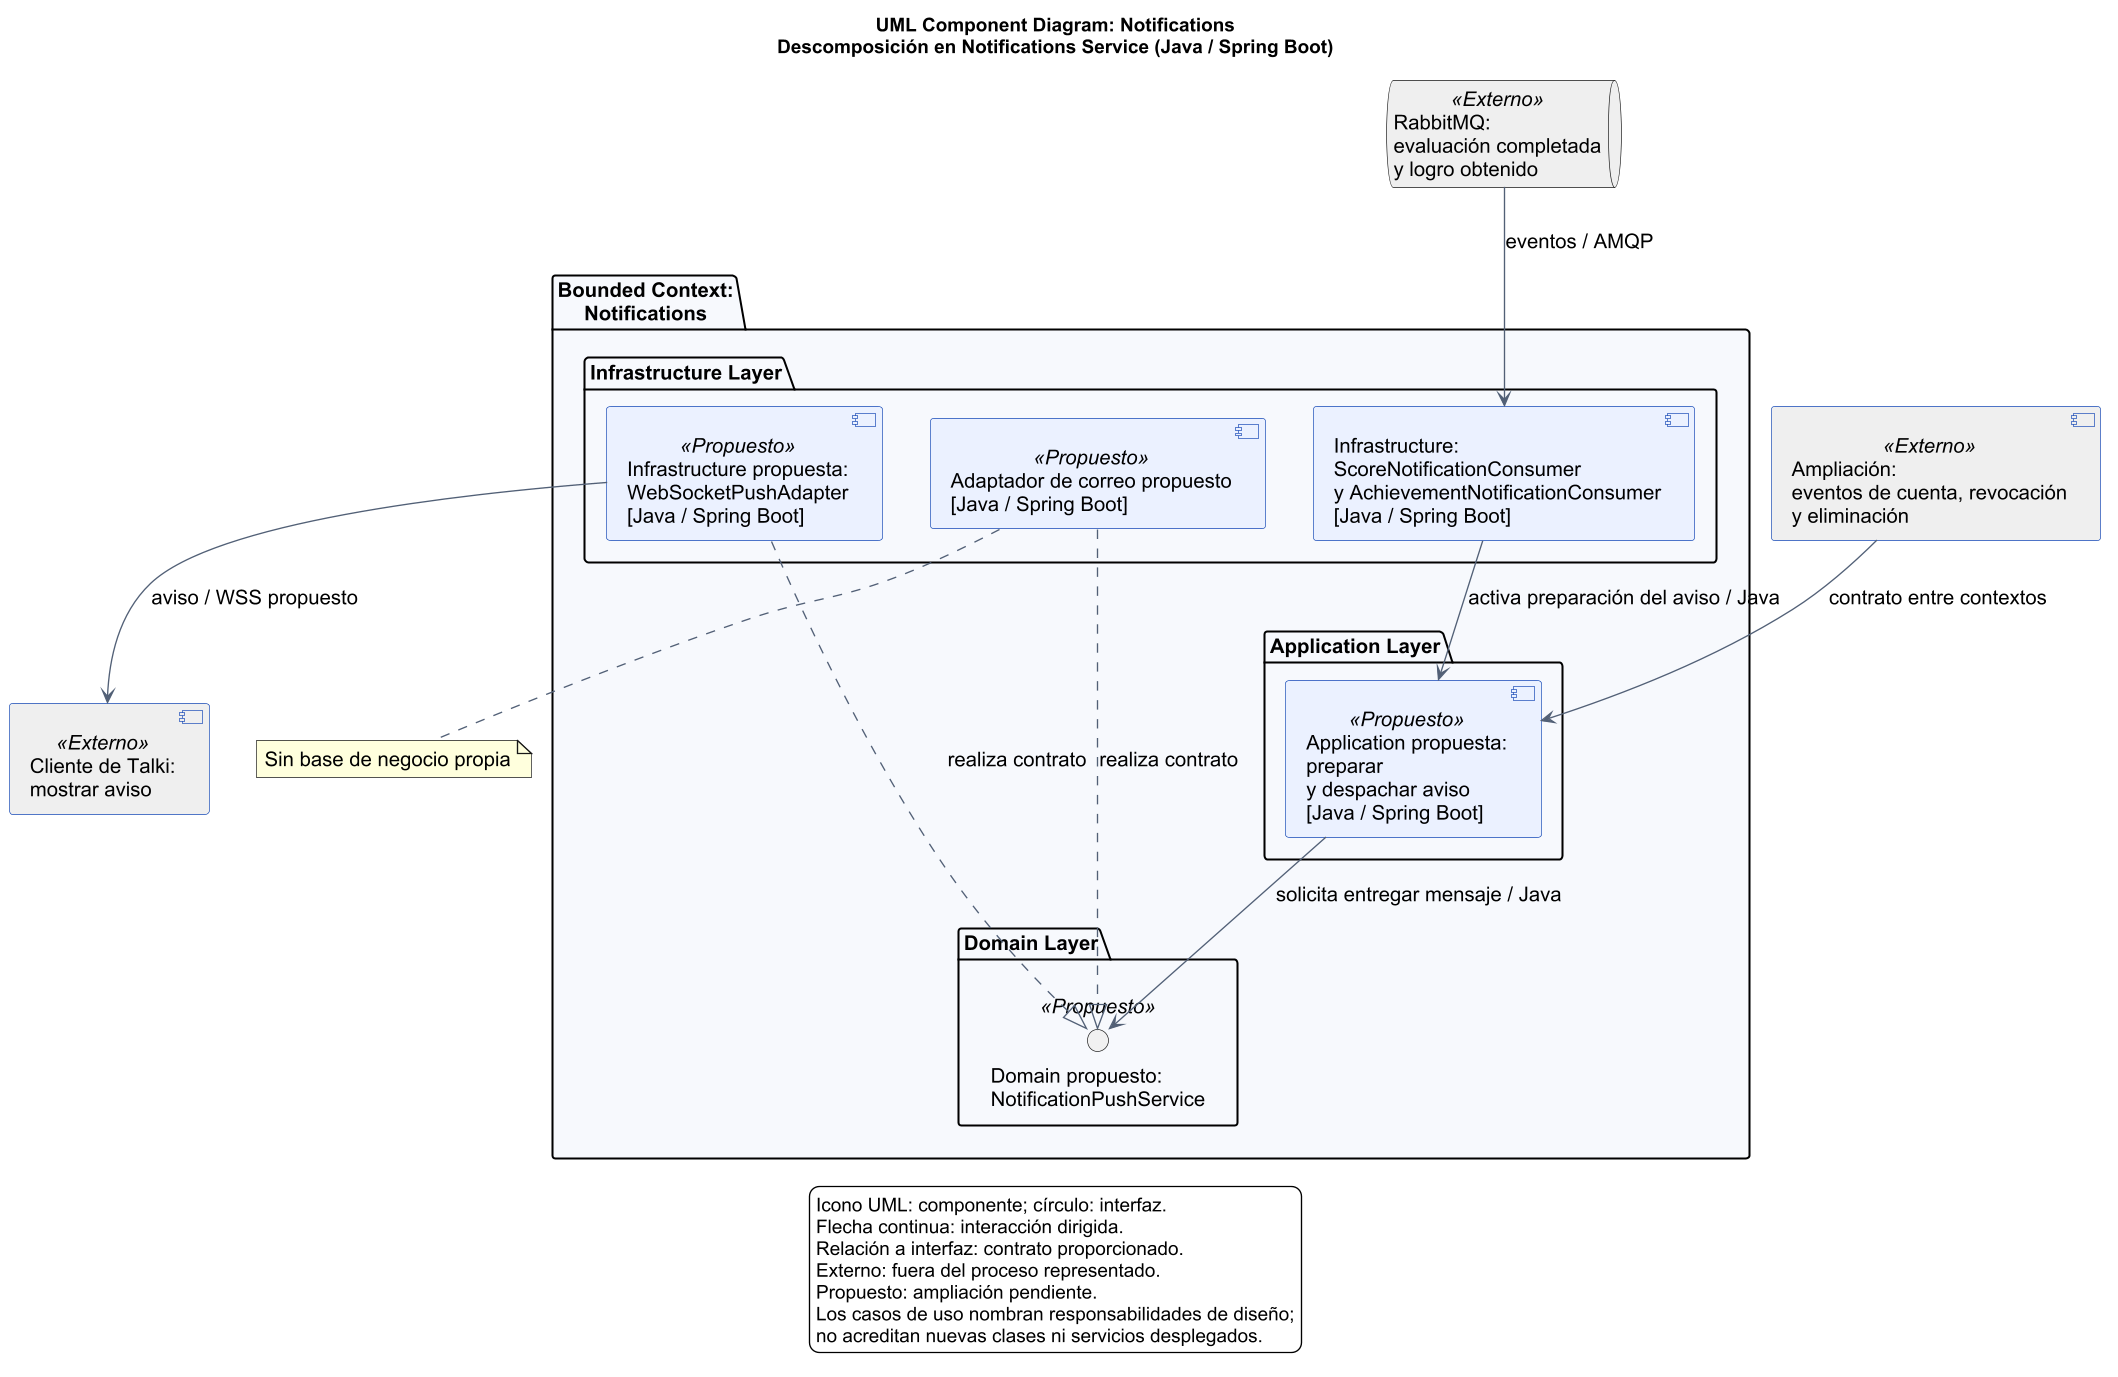

The diagram above was rendered by PlantUML. Its source (embedded in the PNG):
@startuml
skinparam defaultFontName Arial
skinparam defaultFontSize 15
skinparam shadowing false
skinparam componentStyle uml2
skinparam backgroundColor white
skinparam componentBackgroundColor #EAF0FF
skinparam componentBorderColor #1749B5
skinparam ArrowColor #536177
skinparam packageBackgroundColor #F7F9FD
skinparam dpi 130
title
UML Component Diagram: Notifications
Descomposición en Notifications Service (Java / Spring Boot)
end title
queue "RabbitMQ:\nevaluación completada\ny logro obtenido" as broker <<Externo>> #EEEEEE
component "Cliente de Talki:\nmostrar aviso" as user <<Externo>> #EEEEEE
component "Ampliación:\neventos de cuenta, revocación\ny eliminación" as privacy <<Externo>> #EEEEEE
package "Bounded Context:\nNotifications" {
  package "Application Layer" {
    component "Application propuesta:\npreparar\ny despachar aviso\n[Java / Spring Boot]" as app <<Propuesto>>
  }
  package "Domain Layer" {
    interface "Domain propuesto:\nNotificationPushService" as port <<Propuesto>>
  }
  package "Infrastructure Layer" {
    component "Infrastructure:\nScoreNotificationConsumer\ny AchievementNotificationConsumer\n[Java / Spring Boot]" as consumers
    component "Infrastructure propuesta:\nWebSocketPushAdapter\n[Java / Spring Boot]" as adapter <<Propuesto>>
    component "Adaptador de correo propuesto\n[Java / Spring Boot]" as email <<Propuesto>>
  }
}
broker --> consumers : eventos / AMQP
consumers --> app : activa preparación del aviso / Java
app --> port : solicita entregar mensaje / Java
adapter ..|> port : realiza contrato
adapter --> user : aviso / WSS propuesto
email ..|> port : realiza contrato
privacy --> app : contrato entre contextos
note bottom
Sin base de negocio propia
end note
legend bottom
Icono UML: componente; círculo: interfaz.
Flecha continua: interacción dirigida.
Relación a interfaz: contrato proporcionado.
Externo: fuera del proceso representado.
Propuesto: ampliación pendiente.
Los casos de uso nombran responsabilidades de diseño;
no acreditan nuevas clases ni servicios desplegados.
endlegend
@enduml